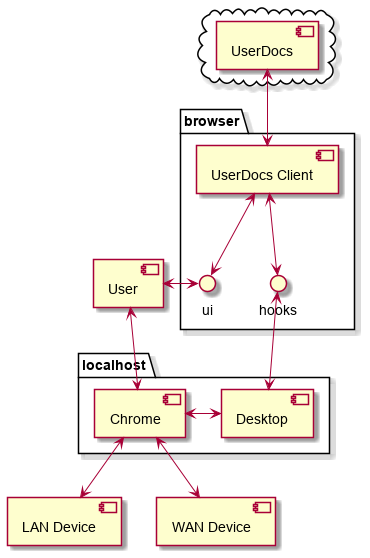

The diagram above was rendered by PlantUML. Its source (embedded in the PNG):
@startuml
skinparam backgroundcolor transparent
cloud {
    [UserDocs]
  }

  package "browser" {
    () hooks
    () ui
    [UserDocs] <-down-> [UserDocs Client]
    hooks <-up-> [UserDocs Client]
    ui <-up-> [UserDocs Client]
  }

  package "localhost" {
    hooks <-down-> [Desktop]
    [Desktop] <-left-> [Chrome]
  }

  ui <-left-> [User]
  [User] <-down-> Chrome
  [User]
  Chrome <-down-> [LAN Device]
  Chrome <-down-> [WAN Device]
@enduml